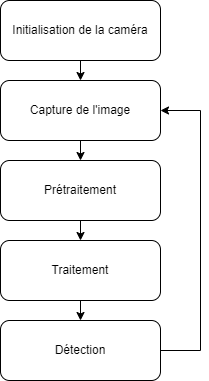

The diagram above was exported from draw.io. Its source (the exported page's mxGraphModel, read from the mxfile embedded in the PNG):
<mxGraphModel dx="1050" dy="491" grid="1" gridSize="10" guides="1" tooltips="1" connect="1" arrows="1" fold="1" page="1" pageScale="1" pageWidth="827" pageHeight="1169" math="0" shadow="0">
  <root>
    <mxCell id="0" />
    <mxCell id="1" parent="0" />
    <mxCell id="gJ9ViyI94gkPjemEOVt2-5" style="edgeStyle=orthogonalEdgeStyle;rounded=0;orthogonalLoop=1;jettySize=auto;html=1;exitX=0.5;exitY=1;exitDx=0;exitDy=0;entryX=0.5;entryY=0;entryDx=0;entryDy=0;" parent="1" source="gJ9ViyI94gkPjemEOVt2-1" target="gJ9ViyI94gkPjemEOVt2-2" edge="1">
      <mxGeometry relative="1" as="geometry" />
    </mxCell>
    <mxCell id="gJ9ViyI94gkPjemEOVt2-1" value="Initialisation de la caméra" style="rounded=1;whiteSpace=wrap;html=1;" parent="1" vertex="1">
      <mxGeometry x="40" y="120" width="160" height="60" as="geometry" />
    </mxCell>
    <mxCell id="gJ9ViyI94gkPjemEOVt2-6" style="edgeStyle=orthogonalEdgeStyle;rounded=0;orthogonalLoop=1;jettySize=auto;html=1;exitX=0.5;exitY=1;exitDx=0;exitDy=0;entryX=0.5;entryY=0;entryDx=0;entryDy=0;" parent="1" source="gJ9ViyI94gkPjemEOVt2-2" target="gJ9ViyI94gkPjemEOVt2-3" edge="1">
      <mxGeometry relative="1" as="geometry" />
    </mxCell>
    <mxCell id="gJ9ViyI94gkPjemEOVt2-2" value="Capture de l'image" style="rounded=1;whiteSpace=wrap;html=1;" parent="1" vertex="1">
      <mxGeometry x="40" y="200" width="160" height="60" as="geometry" />
    </mxCell>
    <mxCell id="gJ9ViyI94gkPjemEOVt2-7" style="edgeStyle=orthogonalEdgeStyle;rounded=0;orthogonalLoop=1;jettySize=auto;html=1;exitX=0.5;exitY=1;exitDx=0;exitDy=0;entryX=0.5;entryY=0;entryDx=0;entryDy=0;" parent="1" source="gJ9ViyI94gkPjemEOVt2-3" target="gJ9ViyI94gkPjemEOVt2-4" edge="1">
      <mxGeometry relative="1" as="geometry" />
    </mxCell>
    <mxCell id="gJ9ViyI94gkPjemEOVt2-3" value="Prétraitement" style="rounded=1;whiteSpace=wrap;html=1;" parent="1" vertex="1">
      <mxGeometry x="40" y="280" width="160" height="60" as="geometry" />
    </mxCell>
    <mxCell id="gJ9ViyI94gkPjemEOVt2-4" value="Traitement" style="rounded=1;whiteSpace=wrap;html=1;" parent="1" vertex="1">
      <mxGeometry x="40" y="360" width="160" height="60" as="geometry" />
    </mxCell>
    <mxCell id="gJ9ViyI94gkPjemEOVt2-10" style="edgeStyle=orthogonalEdgeStyle;rounded=0;orthogonalLoop=1;jettySize=auto;html=1;entryX=1;entryY=0.5;entryDx=0;entryDy=0;exitX=1;exitY=0.5;exitDx=0;exitDy=0;" parent="1" source="Q6f8ffE5EaEB1NZZmvDU-1" target="gJ9ViyI94gkPjemEOVt2-2" edge="1">
      <mxGeometry relative="1" as="geometry">
        <Array as="points">
          <mxPoint x="240" y="470" />
          <mxPoint x="240" y="230" />
        </Array>
        <mxPoint x="160" y="470" as="sourcePoint" />
      </mxGeometry>
    </mxCell>
    <mxCell id="Q6f8ffE5EaEB1NZZmvDU-1" value="Détection" style="rounded=1;whiteSpace=wrap;html=1;" vertex="1" parent="1">
      <mxGeometry x="40" y="440" width="160" height="60" as="geometry" />
    </mxCell>
    <mxCell id="Q6f8ffE5EaEB1NZZmvDU-2" style="edgeStyle=orthogonalEdgeStyle;rounded=0;orthogonalLoop=1;jettySize=auto;html=1;exitX=0.5;exitY=1;exitDx=0;exitDy=0;entryX=0.5;entryY=0;entryDx=0;entryDy=0;" edge="1" parent="1">
      <mxGeometry relative="1" as="geometry">
        <mxPoint x="120" y="420" as="sourcePoint" />
        <mxPoint x="120" y="440" as="targetPoint" />
      </mxGeometry>
    </mxCell>
  </root>
</mxGraphModel>